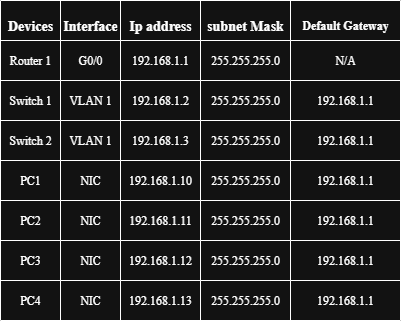

The diagram above was exported from draw.io. Its source (the exported page's mxGraphModel, read from the mxfile embedded in the PNG):
<mxGraphModel dx="904" dy="551" grid="1" gridSize="10" guides="1" tooltips="1" connect="1" arrows="1" fold="1" page="1" pageScale="1" pageWidth="850" pageHeight="1100" math="0" shadow="0">
  <root>
    <mxCell id="0" />
    <mxCell id="1" parent="0" />
    <mxCell id="vWzD1hliljP4B6FsXl3j-74" value="" style="shape=table;startSize=0;container=1;collapsible=0;childLayout=tableLayout;hachureGap=4;fontFamily=Times New Roman;" vertex="1" parent="1">
      <mxGeometry x="260" y="100" width="400" height="320" as="geometry" />
    </mxCell>
    <mxCell id="vWzD1hliljP4B6FsXl3j-75" value="" style="shape=tableRow;horizontal=0;startSize=0;swimlaneHead=0;swimlaneBody=0;strokeColor=inherit;top=0;left=0;bottom=0;right=0;collapsible=0;dropTarget=0;fillColor=none;points=[[0,0.5],[1,0.5]];portConstraint=eastwest;hachureGap=4;fontFamily=Times New Roman;" vertex="1" parent="vWzD1hliljP4B6FsXl3j-74">
      <mxGeometry width="400" height="40" as="geometry" />
    </mxCell>
    <mxCell id="vWzD1hliljP4B6FsXl3j-76" value="&lt;h3&gt;&lt;font&gt;Devices&lt;/font&gt;&lt;/h3&gt;" style="shape=partialRectangle;html=1;whiteSpace=wrap;connectable=0;strokeColor=inherit;overflow=hidden;fillColor=none;top=0;left=0;bottom=0;right=0;pointerEvents=1;hachureGap=4;fontFamily=Times New Roman;" vertex="1" parent="vWzD1hliljP4B6FsXl3j-75">
      <mxGeometry width="60" height="40" as="geometry">
        <mxRectangle width="60" height="40" as="alternateBounds" />
      </mxGeometry>
    </mxCell>
    <mxCell id="vWzD1hliljP4B6FsXl3j-77" value="&lt;h3&gt;&lt;font&gt;Interface&lt;/font&gt;&lt;/h3&gt;" style="shape=partialRectangle;html=1;whiteSpace=wrap;connectable=0;strokeColor=inherit;overflow=hidden;fillColor=none;top=0;left=0;bottom=0;right=0;pointerEvents=1;hachureGap=4;fontFamily=Times New Roman;" vertex="1" parent="vWzD1hliljP4B6FsXl3j-75">
      <mxGeometry x="60" width="60" height="40" as="geometry">
        <mxRectangle width="60" height="40" as="alternateBounds" />
      </mxGeometry>
    </mxCell>
    <mxCell id="vWzD1hliljP4B6FsXl3j-78" value="&lt;h3&gt;Ip address&lt;/h3&gt;" style="shape=partialRectangle;html=1;whiteSpace=wrap;connectable=0;strokeColor=inherit;overflow=hidden;fillColor=none;top=0;left=0;bottom=0;right=0;pointerEvents=1;hachureGap=4;fontFamily=Times New Roman;" vertex="1" parent="vWzD1hliljP4B6FsXl3j-75">
      <mxGeometry x="120" width="80" height="40" as="geometry">
        <mxRectangle width="80" height="40" as="alternateBounds" />
      </mxGeometry>
    </mxCell>
    <mxCell id="vWzD1hliljP4B6FsXl3j-79" value="&lt;h3&gt;subnet Mask&lt;/h3&gt;" style="shape=partialRectangle;html=1;whiteSpace=wrap;connectable=0;strokeColor=inherit;overflow=hidden;fillColor=none;top=0;left=0;bottom=0;right=0;pointerEvents=1;hachureGap=4;fontFamily=Times New Roman;" vertex="1" parent="vWzD1hliljP4B6FsXl3j-75">
      <mxGeometry x="200" width="90" height="40" as="geometry">
        <mxRectangle width="90" height="40" as="alternateBounds" />
      </mxGeometry>
    </mxCell>
    <mxCell id="vWzD1hliljP4B6FsXl3j-80" value="&lt;h4&gt;Default Gateway&lt;/h4&gt;" style="shape=partialRectangle;html=1;whiteSpace=wrap;connectable=0;strokeColor=inherit;overflow=hidden;fillColor=none;top=0;left=0;bottom=0;right=0;pointerEvents=1;hachureGap=4;fontFamily=Times New Roman;" vertex="1" parent="vWzD1hliljP4B6FsXl3j-75">
      <mxGeometry x="290" width="110" height="40" as="geometry">
        <mxRectangle width="110" height="40" as="alternateBounds" />
      </mxGeometry>
    </mxCell>
    <mxCell id="vWzD1hliljP4B6FsXl3j-81" value="" style="shape=tableRow;horizontal=0;startSize=0;swimlaneHead=0;swimlaneBody=0;strokeColor=inherit;top=0;left=0;bottom=0;right=0;collapsible=0;dropTarget=0;fillColor=none;points=[[0,0.5],[1,0.5]];portConstraint=eastwest;hachureGap=4;fontFamily=Times New Roman;" vertex="1" parent="vWzD1hliljP4B6FsXl3j-74">
      <mxGeometry y="40" width="400" height="40" as="geometry" />
    </mxCell>
    <mxCell id="vWzD1hliljP4B6FsXl3j-82" value="Router 1" style="shape=partialRectangle;html=1;whiteSpace=wrap;connectable=0;strokeColor=inherit;overflow=hidden;fillColor=none;top=0;left=0;bottom=0;right=0;pointerEvents=1;hachureGap=4;fontFamily=Times New Roman;" vertex="1" parent="vWzD1hliljP4B6FsXl3j-81">
      <mxGeometry width="60" height="40" as="geometry">
        <mxRectangle width="60" height="40" as="alternateBounds" />
      </mxGeometry>
    </mxCell>
    <mxCell id="vWzD1hliljP4B6FsXl3j-83" value="G0/0" style="shape=partialRectangle;html=1;whiteSpace=wrap;connectable=0;strokeColor=inherit;overflow=hidden;fillColor=none;top=0;left=0;bottom=0;right=0;pointerEvents=1;hachureGap=4;fontFamily=Times New Roman;" vertex="1" parent="vWzD1hliljP4B6FsXl3j-81">
      <mxGeometry x="60" width="60" height="40" as="geometry">
        <mxRectangle width="60" height="40" as="alternateBounds" />
      </mxGeometry>
    </mxCell>
    <mxCell id="vWzD1hliljP4B6FsXl3j-84" value="192.168.1.1" style="shape=partialRectangle;html=1;whiteSpace=wrap;connectable=0;strokeColor=inherit;overflow=hidden;fillColor=none;top=0;left=0;bottom=0;right=0;pointerEvents=1;hachureGap=4;fontFamily=Times New Roman;" vertex="1" parent="vWzD1hliljP4B6FsXl3j-81">
      <mxGeometry x="120" width="80" height="40" as="geometry">
        <mxRectangle width="80" height="40" as="alternateBounds" />
      </mxGeometry>
    </mxCell>
    <mxCell id="vWzD1hliljP4B6FsXl3j-85" value="255.255.255.0" style="shape=partialRectangle;html=1;whiteSpace=wrap;connectable=0;strokeColor=inherit;overflow=hidden;fillColor=none;top=0;left=0;bottom=0;right=0;pointerEvents=1;hachureGap=4;fontFamily=Times New Roman;" vertex="1" parent="vWzD1hliljP4B6FsXl3j-81">
      <mxGeometry x="200" width="90" height="40" as="geometry">
        <mxRectangle width="90" height="40" as="alternateBounds" />
      </mxGeometry>
    </mxCell>
    <mxCell id="vWzD1hliljP4B6FsXl3j-86" value="N/A" style="shape=partialRectangle;html=1;whiteSpace=wrap;connectable=0;strokeColor=inherit;overflow=hidden;fillColor=none;top=0;left=0;bottom=0;right=0;pointerEvents=1;hachureGap=4;fontFamily=Times New Roman;" vertex="1" parent="vWzD1hliljP4B6FsXl3j-81">
      <mxGeometry x="290" width="110" height="40" as="geometry">
        <mxRectangle width="110" height="40" as="alternateBounds" />
      </mxGeometry>
    </mxCell>
    <mxCell id="vWzD1hliljP4B6FsXl3j-87" value="" style="shape=tableRow;horizontal=0;startSize=0;swimlaneHead=0;swimlaneBody=0;strokeColor=inherit;top=0;left=0;bottom=0;right=0;collapsible=0;dropTarget=0;fillColor=none;points=[[0,0.5],[1,0.5]];portConstraint=eastwest;hachureGap=4;fontFamily=Times New Roman;" vertex="1" parent="vWzD1hliljP4B6FsXl3j-74">
      <mxGeometry y="80" width="400" height="40" as="geometry" />
    </mxCell>
    <mxCell id="vWzD1hliljP4B6FsXl3j-88" value="Switch 1" style="shape=partialRectangle;html=1;whiteSpace=wrap;connectable=0;strokeColor=inherit;overflow=hidden;fillColor=none;top=0;left=0;bottom=0;right=0;pointerEvents=1;hachureGap=4;fontFamily=Times New Roman;" vertex="1" parent="vWzD1hliljP4B6FsXl3j-87">
      <mxGeometry width="60" height="40" as="geometry">
        <mxRectangle width="60" height="40" as="alternateBounds" />
      </mxGeometry>
    </mxCell>
    <mxCell id="vWzD1hliljP4B6FsXl3j-89" value="VLAN 1" style="shape=partialRectangle;html=1;whiteSpace=wrap;connectable=0;strokeColor=inherit;overflow=hidden;fillColor=none;top=0;left=0;bottom=0;right=0;pointerEvents=1;hachureGap=4;fontFamily=Times New Roman;" vertex="1" parent="vWzD1hliljP4B6FsXl3j-87">
      <mxGeometry x="60" width="60" height="40" as="geometry">
        <mxRectangle width="60" height="40" as="alternateBounds" />
      </mxGeometry>
    </mxCell>
    <mxCell id="vWzD1hliljP4B6FsXl3j-90" value="192.168.1.2" style="shape=partialRectangle;html=1;whiteSpace=wrap;connectable=0;strokeColor=inherit;overflow=hidden;fillColor=none;top=0;left=0;bottom=0;right=0;pointerEvents=1;hachureGap=4;fontFamily=Times New Roman;" vertex="1" parent="vWzD1hliljP4B6FsXl3j-87">
      <mxGeometry x="120" width="80" height="40" as="geometry">
        <mxRectangle width="80" height="40" as="alternateBounds" />
      </mxGeometry>
    </mxCell>
    <mxCell id="vWzD1hliljP4B6FsXl3j-91" value="" style="shape=partialRectangle;html=1;whiteSpace=wrap;connectable=0;strokeColor=inherit;overflow=hidden;fillColor=none;top=0;left=0;bottom=0;right=0;pointerEvents=1;hachureGap=4;fontFamily=Times New Roman;" vertex="1" parent="vWzD1hliljP4B6FsXl3j-87">
      <mxGeometry x="200" width="90" height="40" as="geometry">
        <mxRectangle width="90" height="40" as="alternateBounds" />
      </mxGeometry>
    </mxCell>
    <mxCell id="vWzD1hliljP4B6FsXl3j-92" value="192.168.1.1" style="shape=partialRectangle;html=1;whiteSpace=wrap;connectable=0;strokeColor=inherit;overflow=hidden;fillColor=none;top=0;left=0;bottom=0;right=0;pointerEvents=1;hachureGap=4;fontFamily=Times New Roman;" vertex="1" parent="vWzD1hliljP4B6FsXl3j-87">
      <mxGeometry x="290" width="110" height="40" as="geometry">
        <mxRectangle width="110" height="40" as="alternateBounds" />
      </mxGeometry>
    </mxCell>
    <mxCell id="vWzD1hliljP4B6FsXl3j-93" value="" style="shape=tableRow;horizontal=0;startSize=0;swimlaneHead=0;swimlaneBody=0;strokeColor=inherit;top=0;left=0;bottom=0;right=0;collapsible=0;dropTarget=0;fillColor=none;points=[[0,0.5],[1,0.5]];portConstraint=eastwest;hachureGap=4;fontFamily=Times New Roman;" vertex="1" parent="vWzD1hliljP4B6FsXl3j-74">
      <mxGeometry y="120" width="400" height="40" as="geometry" />
    </mxCell>
    <mxCell id="vWzD1hliljP4B6FsXl3j-94" value="Switch 2" style="shape=partialRectangle;html=1;whiteSpace=wrap;connectable=0;strokeColor=inherit;overflow=hidden;fillColor=none;top=0;left=0;bottom=0;right=0;pointerEvents=1;hachureGap=4;fontFamily=Times New Roman;" vertex="1" parent="vWzD1hliljP4B6FsXl3j-93">
      <mxGeometry width="60" height="40" as="geometry">
        <mxRectangle width="60" height="40" as="alternateBounds" />
      </mxGeometry>
    </mxCell>
    <mxCell id="vWzD1hliljP4B6FsXl3j-95" value="VLAN 1" style="shape=partialRectangle;html=1;whiteSpace=wrap;connectable=0;strokeColor=inherit;overflow=hidden;fillColor=none;top=0;left=0;bottom=0;right=0;pointerEvents=1;hachureGap=4;fontFamily=Times New Roman;" vertex="1" parent="vWzD1hliljP4B6FsXl3j-93">
      <mxGeometry x="60" width="60" height="40" as="geometry">
        <mxRectangle width="60" height="40" as="alternateBounds" />
      </mxGeometry>
    </mxCell>
    <mxCell id="vWzD1hliljP4B6FsXl3j-96" value="192.168.1.3" style="shape=partialRectangle;html=1;whiteSpace=wrap;connectable=0;strokeColor=inherit;overflow=hidden;fillColor=none;top=0;left=0;bottom=0;right=0;pointerEvents=1;hachureGap=4;fontFamily=Times New Roman;" vertex="1" parent="vWzD1hliljP4B6FsXl3j-93">
      <mxGeometry x="120" width="80" height="40" as="geometry">
        <mxRectangle width="80" height="40" as="alternateBounds" />
      </mxGeometry>
    </mxCell>
    <mxCell id="vWzD1hliljP4B6FsXl3j-97" value="255.255.255.0" style="shape=partialRectangle;html=1;whiteSpace=wrap;connectable=0;strokeColor=inherit;overflow=hidden;fillColor=none;top=0;left=0;bottom=0;right=0;pointerEvents=1;hachureGap=4;fontFamily=Times New Roman;" vertex="1" parent="vWzD1hliljP4B6FsXl3j-93">
      <mxGeometry x="200" width="90" height="40" as="geometry">
        <mxRectangle width="90" height="40" as="alternateBounds" />
      </mxGeometry>
    </mxCell>
    <mxCell id="vWzD1hliljP4B6FsXl3j-98" value="192.168.1.1" style="shape=partialRectangle;html=1;whiteSpace=wrap;connectable=0;strokeColor=inherit;overflow=hidden;fillColor=none;top=0;left=0;bottom=0;right=0;pointerEvents=1;hachureGap=4;fontFamily=Times New Roman;" vertex="1" parent="vWzD1hliljP4B6FsXl3j-93">
      <mxGeometry x="290" width="110" height="40" as="geometry">
        <mxRectangle width="110" height="40" as="alternateBounds" />
      </mxGeometry>
    </mxCell>
    <mxCell id="vWzD1hliljP4B6FsXl3j-99" value="" style="shape=tableRow;horizontal=0;startSize=0;swimlaneHead=0;swimlaneBody=0;strokeColor=inherit;top=0;left=0;bottom=0;right=0;collapsible=0;dropTarget=0;fillColor=none;points=[[0,0.5],[1,0.5]];portConstraint=eastwest;hachureGap=4;fontFamily=Times New Roman;" vertex="1" parent="vWzD1hliljP4B6FsXl3j-74">
      <mxGeometry y="160" width="400" height="40" as="geometry" />
    </mxCell>
    <mxCell id="vWzD1hliljP4B6FsXl3j-100" value="PC1" style="shape=partialRectangle;html=1;whiteSpace=wrap;connectable=0;strokeColor=inherit;overflow=hidden;fillColor=none;top=0;left=0;bottom=0;right=0;pointerEvents=1;hachureGap=4;fontFamily=Times New Roman;" vertex="1" parent="vWzD1hliljP4B6FsXl3j-99">
      <mxGeometry width="60" height="40" as="geometry">
        <mxRectangle width="60" height="40" as="alternateBounds" />
      </mxGeometry>
    </mxCell>
    <mxCell id="vWzD1hliljP4B6FsXl3j-101" value="NIC" style="shape=partialRectangle;html=1;whiteSpace=wrap;connectable=0;strokeColor=inherit;overflow=hidden;fillColor=none;top=0;left=0;bottom=0;right=0;pointerEvents=1;hachureGap=4;fontFamily=Times New Roman;" vertex="1" parent="vWzD1hliljP4B6FsXl3j-99">
      <mxGeometry x="60" width="60" height="40" as="geometry">
        <mxRectangle width="60" height="40" as="alternateBounds" />
      </mxGeometry>
    </mxCell>
    <mxCell id="vWzD1hliljP4B6FsXl3j-102" value="192.168.1.10" style="shape=partialRectangle;html=1;whiteSpace=wrap;connectable=0;strokeColor=inherit;overflow=hidden;fillColor=none;top=0;left=0;bottom=0;right=0;pointerEvents=1;hachureGap=4;fontFamily=Times New Roman;" vertex="1" parent="vWzD1hliljP4B6FsXl3j-99">
      <mxGeometry x="120" width="80" height="40" as="geometry">
        <mxRectangle width="80" height="40" as="alternateBounds" />
      </mxGeometry>
    </mxCell>
    <mxCell id="vWzD1hliljP4B6FsXl3j-103" value="255.255.255.0" style="shape=partialRectangle;html=1;whiteSpace=wrap;connectable=0;strokeColor=inherit;overflow=hidden;fillColor=none;top=0;left=0;bottom=0;right=0;pointerEvents=1;hachureGap=4;fontFamily=Times New Roman;" vertex="1" parent="vWzD1hliljP4B6FsXl3j-99">
      <mxGeometry x="200" width="90" height="40" as="geometry">
        <mxRectangle width="90" height="40" as="alternateBounds" />
      </mxGeometry>
    </mxCell>
    <mxCell id="vWzD1hliljP4B6FsXl3j-104" value="192.168.1.1" style="shape=partialRectangle;html=1;whiteSpace=wrap;connectable=0;strokeColor=inherit;overflow=hidden;fillColor=none;top=0;left=0;bottom=0;right=0;pointerEvents=1;hachureGap=4;fontFamily=Times New Roman;" vertex="1" parent="vWzD1hliljP4B6FsXl3j-99">
      <mxGeometry x="290" width="110" height="40" as="geometry">
        <mxRectangle width="110" height="40" as="alternateBounds" />
      </mxGeometry>
    </mxCell>
    <mxCell id="vWzD1hliljP4B6FsXl3j-105" value="" style="shape=tableRow;horizontal=0;startSize=0;swimlaneHead=0;swimlaneBody=0;strokeColor=inherit;top=0;left=0;bottom=0;right=0;collapsible=0;dropTarget=0;fillColor=none;points=[[0,0.5],[1,0.5]];portConstraint=eastwest;hachureGap=4;fontFamily=Times New Roman;" vertex="1" parent="vWzD1hliljP4B6FsXl3j-74">
      <mxGeometry y="200" width="400" height="40" as="geometry" />
    </mxCell>
    <mxCell id="vWzD1hliljP4B6FsXl3j-106" value="PC2" style="shape=partialRectangle;html=1;whiteSpace=wrap;connectable=0;strokeColor=inherit;overflow=hidden;fillColor=none;top=0;left=0;bottom=0;right=0;pointerEvents=1;hachureGap=4;fontFamily=Times New Roman;" vertex="1" parent="vWzD1hliljP4B6FsXl3j-105">
      <mxGeometry width="60" height="40" as="geometry">
        <mxRectangle width="60" height="40" as="alternateBounds" />
      </mxGeometry>
    </mxCell>
    <mxCell id="vWzD1hliljP4B6FsXl3j-107" value="NIC" style="shape=partialRectangle;html=1;whiteSpace=wrap;connectable=0;strokeColor=inherit;overflow=hidden;fillColor=none;top=0;left=0;bottom=0;right=0;pointerEvents=1;hachureGap=4;fontFamily=Times New Roman;" vertex="1" parent="vWzD1hliljP4B6FsXl3j-105">
      <mxGeometry x="60" width="60" height="40" as="geometry">
        <mxRectangle width="60" height="40" as="alternateBounds" />
      </mxGeometry>
    </mxCell>
    <mxCell id="vWzD1hliljP4B6FsXl3j-108" value="192.168.1.11" style="shape=partialRectangle;html=1;whiteSpace=wrap;connectable=0;strokeColor=inherit;overflow=hidden;fillColor=none;top=0;left=0;bottom=0;right=0;pointerEvents=1;hachureGap=4;fontFamily=Times New Roman;" vertex="1" parent="vWzD1hliljP4B6FsXl3j-105">
      <mxGeometry x="120" width="80" height="40" as="geometry">
        <mxRectangle width="80" height="40" as="alternateBounds" />
      </mxGeometry>
    </mxCell>
    <mxCell id="vWzD1hliljP4B6FsXl3j-109" value="255.255.255.0" style="shape=partialRectangle;html=1;whiteSpace=wrap;connectable=0;strokeColor=inherit;overflow=hidden;fillColor=none;top=0;left=0;bottom=0;right=0;pointerEvents=1;hachureGap=4;fontFamily=Times New Roman;" vertex="1" parent="vWzD1hliljP4B6FsXl3j-105">
      <mxGeometry x="200" width="90" height="40" as="geometry">
        <mxRectangle width="90" height="40" as="alternateBounds" />
      </mxGeometry>
    </mxCell>
    <mxCell id="vWzD1hliljP4B6FsXl3j-110" value="192.168.1.1" style="shape=partialRectangle;html=1;whiteSpace=wrap;connectable=0;strokeColor=inherit;overflow=hidden;fillColor=none;top=0;left=0;bottom=0;right=0;pointerEvents=1;hachureGap=4;fontFamily=Times New Roman;" vertex="1" parent="vWzD1hliljP4B6FsXl3j-105">
      <mxGeometry x="290" width="110" height="40" as="geometry">
        <mxRectangle width="110" height="40" as="alternateBounds" />
      </mxGeometry>
    </mxCell>
    <mxCell id="vWzD1hliljP4B6FsXl3j-111" value="" style="shape=tableRow;horizontal=0;startSize=0;swimlaneHead=0;swimlaneBody=0;strokeColor=inherit;top=0;left=0;bottom=0;right=0;collapsible=0;dropTarget=0;fillColor=none;points=[[0,0.5],[1,0.5]];portConstraint=eastwest;hachureGap=4;fontFamily=Times New Roman;" vertex="1" parent="vWzD1hliljP4B6FsXl3j-74">
      <mxGeometry y="240" width="400" height="40" as="geometry" />
    </mxCell>
    <mxCell id="vWzD1hliljP4B6FsXl3j-112" value="PC3" style="shape=partialRectangle;html=1;whiteSpace=wrap;connectable=0;strokeColor=inherit;overflow=hidden;fillColor=none;top=0;left=0;bottom=0;right=0;pointerEvents=1;hachureGap=4;fontFamily=Times New Roman;" vertex="1" parent="vWzD1hliljP4B6FsXl3j-111">
      <mxGeometry width="60" height="40" as="geometry">
        <mxRectangle width="60" height="40" as="alternateBounds" />
      </mxGeometry>
    </mxCell>
    <mxCell id="vWzD1hliljP4B6FsXl3j-113" value="NIC" style="shape=partialRectangle;html=1;whiteSpace=wrap;connectable=0;strokeColor=inherit;overflow=hidden;fillColor=none;top=0;left=0;bottom=0;right=0;pointerEvents=1;hachureGap=4;fontFamily=Times New Roman;" vertex="1" parent="vWzD1hliljP4B6FsXl3j-111">
      <mxGeometry x="60" width="60" height="40" as="geometry">
        <mxRectangle width="60" height="40" as="alternateBounds" />
      </mxGeometry>
    </mxCell>
    <mxCell id="vWzD1hliljP4B6FsXl3j-114" value="192.168.1.12" style="shape=partialRectangle;html=1;whiteSpace=wrap;connectable=0;strokeColor=inherit;overflow=hidden;fillColor=none;top=0;left=0;bottom=0;right=0;pointerEvents=1;hachureGap=4;fontFamily=Times New Roman;" vertex="1" parent="vWzD1hliljP4B6FsXl3j-111">
      <mxGeometry x="120" width="80" height="40" as="geometry">
        <mxRectangle width="80" height="40" as="alternateBounds" />
      </mxGeometry>
    </mxCell>
    <mxCell id="vWzD1hliljP4B6FsXl3j-115" value="255.255.255.0" style="shape=partialRectangle;html=1;whiteSpace=wrap;connectable=0;strokeColor=inherit;overflow=hidden;fillColor=none;top=0;left=0;bottom=0;right=0;pointerEvents=1;hachureGap=4;fontFamily=Times New Roman;" vertex="1" parent="vWzD1hliljP4B6FsXl3j-111">
      <mxGeometry x="200" width="90" height="40" as="geometry">
        <mxRectangle width="90" height="40" as="alternateBounds" />
      </mxGeometry>
    </mxCell>
    <mxCell id="vWzD1hliljP4B6FsXl3j-116" value="192.168.1.1" style="shape=partialRectangle;html=1;whiteSpace=wrap;connectable=0;strokeColor=inherit;overflow=hidden;fillColor=none;top=0;left=0;bottom=0;right=0;pointerEvents=1;hachureGap=4;fontFamily=Times New Roman;" vertex="1" parent="vWzD1hliljP4B6FsXl3j-111">
      <mxGeometry x="290" width="110" height="40" as="geometry">
        <mxRectangle width="110" height="40" as="alternateBounds" />
      </mxGeometry>
    </mxCell>
    <mxCell id="vWzD1hliljP4B6FsXl3j-117" value="" style="shape=tableRow;horizontal=0;startSize=0;swimlaneHead=0;swimlaneBody=0;strokeColor=inherit;top=0;left=0;bottom=0;right=0;collapsible=0;dropTarget=0;fillColor=none;points=[[0,0.5],[1,0.5]];portConstraint=eastwest;hachureGap=4;fontFamily=Times New Roman;" vertex="1" parent="vWzD1hliljP4B6FsXl3j-74">
      <mxGeometry y="280" width="400" height="40" as="geometry" />
    </mxCell>
    <mxCell id="vWzD1hliljP4B6FsXl3j-118" value="PC4" style="shape=partialRectangle;html=1;whiteSpace=wrap;connectable=0;strokeColor=inherit;overflow=hidden;fillColor=none;top=0;left=0;bottom=0;right=0;pointerEvents=1;hachureGap=4;fontFamily=Times New Roman;" vertex="1" parent="vWzD1hliljP4B6FsXl3j-117">
      <mxGeometry width="60" height="40" as="geometry">
        <mxRectangle width="60" height="40" as="alternateBounds" />
      </mxGeometry>
    </mxCell>
    <mxCell id="vWzD1hliljP4B6FsXl3j-119" value="NIC" style="shape=partialRectangle;html=1;whiteSpace=wrap;connectable=0;strokeColor=inherit;overflow=hidden;fillColor=none;top=0;left=0;bottom=0;right=0;pointerEvents=1;hachureGap=4;fontFamily=Times New Roman;" vertex="1" parent="vWzD1hliljP4B6FsXl3j-117">
      <mxGeometry x="60" width="60" height="40" as="geometry">
        <mxRectangle width="60" height="40" as="alternateBounds" />
      </mxGeometry>
    </mxCell>
    <mxCell id="vWzD1hliljP4B6FsXl3j-120" value="192.168.1.13" style="shape=partialRectangle;html=1;whiteSpace=wrap;connectable=0;strokeColor=inherit;overflow=hidden;fillColor=none;top=0;left=0;bottom=0;right=0;pointerEvents=1;hachureGap=4;fontFamily=Times New Roman;" vertex="1" parent="vWzD1hliljP4B6FsXl3j-117">
      <mxGeometry x="120" width="80" height="40" as="geometry">
        <mxRectangle width="80" height="40" as="alternateBounds" />
      </mxGeometry>
    </mxCell>
    <mxCell id="vWzD1hliljP4B6FsXl3j-121" value="255.255.255.0" style="shape=partialRectangle;html=1;whiteSpace=wrap;connectable=0;strokeColor=inherit;overflow=hidden;fillColor=none;top=0;left=0;bottom=0;right=0;pointerEvents=1;hachureGap=4;fontFamily=Times New Roman;" vertex="1" parent="vWzD1hliljP4B6FsXl3j-117">
      <mxGeometry x="200" width="90" height="40" as="geometry">
        <mxRectangle width="90" height="40" as="alternateBounds" />
      </mxGeometry>
    </mxCell>
    <mxCell id="vWzD1hliljP4B6FsXl3j-122" value="192.168.1.1" style="shape=partialRectangle;html=1;whiteSpace=wrap;connectable=0;strokeColor=inherit;overflow=hidden;fillColor=none;top=0;left=0;bottom=0;right=0;pointerEvents=1;hachureGap=4;fontFamily=Times New Roman;" vertex="1" parent="vWzD1hliljP4B6FsXl3j-117">
      <mxGeometry x="290" width="110" height="40" as="geometry">
        <mxRectangle width="110" height="40" as="alternateBounds" />
      </mxGeometry>
    </mxCell>
    <mxCell id="vWzD1hliljP4B6FsXl3j-124" value="" style="shape=partialRectangle;html=1;whiteSpace=wrap;connectable=0;strokeColor=inherit;overflow=hidden;fillColor=none;top=0;left=0;bottom=0;right=0;pointerEvents=1;hachureGap=4;fontFamily=Times New Roman;" vertex="1" parent="1">
      <mxGeometry x="450" y="180" width="80" height="40" as="geometry">
        <mxRectangle width="80" height="40" as="alternateBounds" />
      </mxGeometry>
    </mxCell>
    <mxCell id="vWzD1hliljP4B6FsXl3j-125" value="255.255.255.0" style="shape=partialRectangle;html=1;whiteSpace=wrap;connectable=0;strokeColor=inherit;overflow=hidden;fillColor=none;top=0;left=0;bottom=0;right=0;pointerEvents=1;hachureGap=4;fontFamily=Times New Roman;" vertex="1" parent="1">
      <mxGeometry x="460" y="180" width="90" height="40" as="geometry">
        <mxRectangle width="80" height="40" as="alternateBounds" />
      </mxGeometry>
    </mxCell>
  </root>
</mxGraphModel>